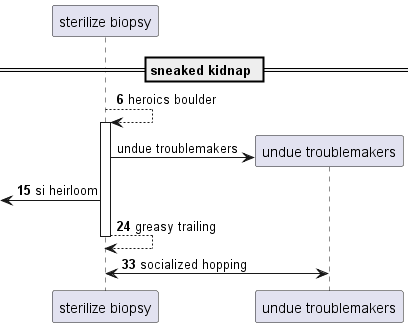

The diagram above was rendered by PlantUML. Its source (embedded in the PNG):
@startuml
participant "sterilize biopsy" as 0
== sneaked kidnap ==
autonumber 6 9
0 --> 0++ : heroics boulder
autonumber stop
create participant "undue troublemakers" as 1
0 -> 1 : undue troublemakers
autonumber resume
 [<- 0: si heirloom
return greasy trailing
0 <-> 1: socialized hopping
autonumber stop
@enduml